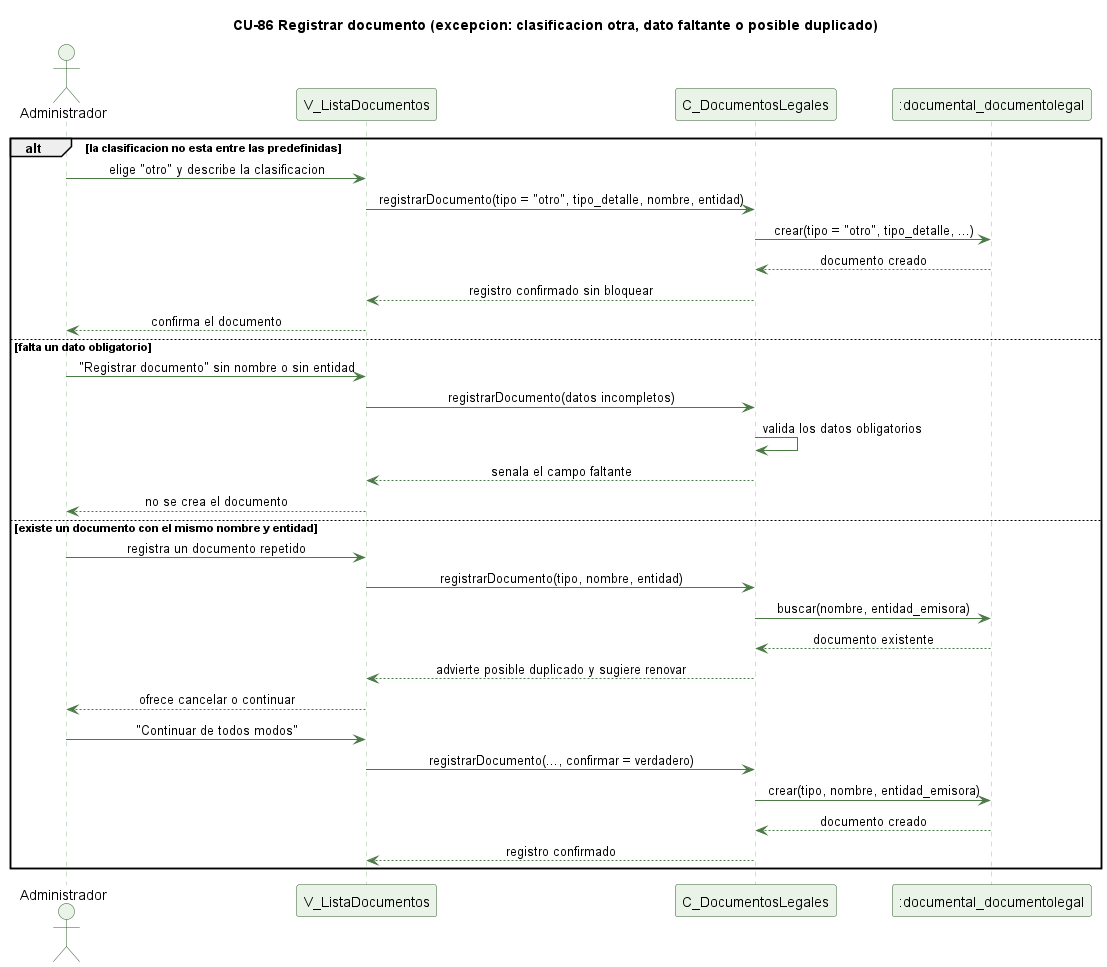

The diagram above was rendered by PlantUML. Its source (embedded in the PNG):
@startuml cu86-registrar-documento-excepcion
' CU-86 Registrando un documento legal o permiso - flujo de excepcion
skinparam backgroundColor #FFFFFF
skinparam shadowing false
skinparam defaultFontName Helvetica
skinparam sequenceMessageAlign center
skinparam ParticipantBackgroundColor #EAF3E7
skinparam ParticipantBorderColor #2E5E2A
skinparam ActorBackgroundColor #EAF3E7
skinparam ActorBorderColor #2E5E2A
skinparam sequenceLifeLineBorderColor #9CC49A
skinparam ArrowColor #4B7A46

title CU-86 Registrar documento (excepcion: clasificacion otra, dato faltante o posible duplicado)

actor Administrador
participant "V_ListaDocumentos" as V
participant "C_DocumentosLegales" as C
participant ":documental_documentolegal" as DL

alt la clasificacion no esta entre las predefinidas
  Administrador -> V : elige "otro" y describe la clasificacion
  V -> C : registrarDocumento(tipo = "otro", tipo_detalle, nombre, entidad)
  C -> DL : crear(tipo = "otro", tipo_detalle, ...)
  DL --> C : documento creado
  C --> V : registro confirmado sin bloquear
  V --> Administrador : confirma el documento
else falta un dato obligatorio
  Administrador -> V : "Registrar documento" sin nombre o sin entidad
  V -> C : registrarDocumento(datos incompletos)
  C -> C : valida los datos obligatorios
  C --> V : senala el campo faltante
  V --> Administrador : no se crea el documento
else existe un documento con el mismo nombre y entidad
  Administrador -> V : registra un documento repetido
  V -> C : registrarDocumento(tipo, nombre, entidad)
  C -> DL : buscar(nombre, entidad_emisora)
  DL --> C : documento existente
  C --> V : advierte posible duplicado y sugiere renovar
  V --> Administrador : ofrece cancelar o continuar
  Administrador -> V : "Continuar de todos modos"
  V -> C : registrarDocumento(..., confirmar = verdadero)
  C -> DL : crear(tipo, nombre, entidad_emisora)
  DL --> C : documento creado
  C --> V : registro confirmado
end

@enduml